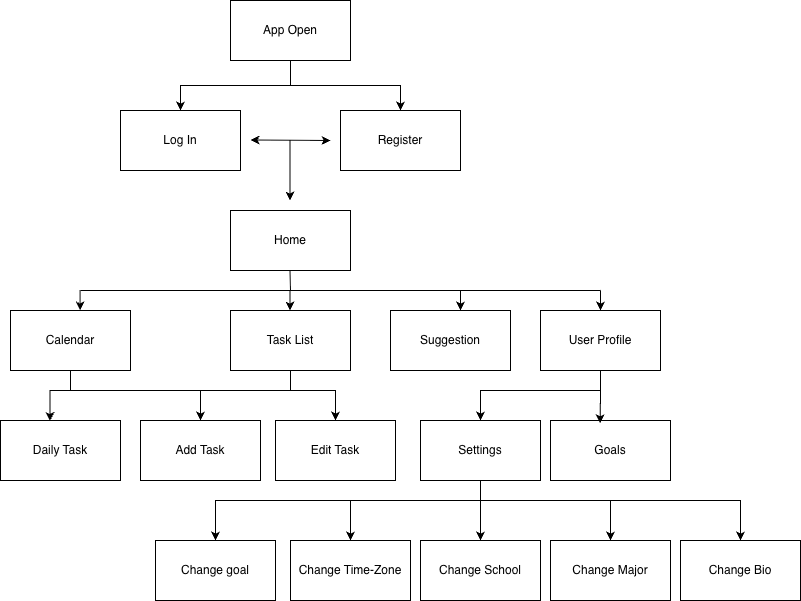

The diagram above was exported from draw.io. Its source (the exported page's mxGraphModel, read from the mxfile embedded in the PNG):
<mxGraphModel dx="1220" dy="830" grid="1" gridSize="10" guides="1" tooltips="1" connect="1" arrows="1" fold="1" page="1" pageScale="1" pageWidth="850" pageHeight="1100" math="0" shadow="0">
  <root>
    <mxCell id="0" />
    <mxCell id="1" parent="0" />
    <mxCell id="l3cQCV5sy6CXuG7Zx5vo-1" value="Log In" style="rounded=0;whiteSpace=wrap;html=1;" parent="1" vertex="1">
      <mxGeometry x="150" y="130" width="120" height="60" as="geometry" />
    </mxCell>
    <mxCell id="l3cQCV5sy6CXuG7Zx5vo-2" value="Register" style="rounded=0;whiteSpace=wrap;html=1;" parent="1" vertex="1">
      <mxGeometry x="370" y="130" width="120" height="60" as="geometry" />
    </mxCell>
    <mxCell id="l3cQCV5sy6CXuG7Zx5vo-4" value="" style="endArrow=classic;startArrow=classic;html=1;rounded=0;" parent="1" edge="1">
      <mxGeometry width="50" height="50" relative="1" as="geometry">
        <mxPoint x="280" y="159.5" as="sourcePoint" />
        <mxPoint x="360" y="160" as="targetPoint" />
      </mxGeometry>
    </mxCell>
    <mxCell id="l3cQCV5sy6CXuG7Zx5vo-5" value="Home" style="rounded=0;whiteSpace=wrap;html=1;" parent="1" vertex="1">
      <mxGeometry x="260" y="230" width="120" height="60" as="geometry" />
    </mxCell>
    <mxCell id="l3cQCV5sy6CXuG7Zx5vo-7" value="" style="endArrow=classic;html=1;rounded=0;" parent="1" edge="1">
      <mxGeometry width="50" height="50" relative="1" as="geometry">
        <mxPoint x="319.5" y="160" as="sourcePoint" />
        <mxPoint x="319.5" y="220" as="targetPoint" />
      </mxGeometry>
    </mxCell>
    <mxCell id="l3cQCV5sy6CXuG7Zx5vo-38" style="edgeStyle=orthogonalEdgeStyle;rounded=0;orthogonalLoop=1;jettySize=auto;html=1;entryX=0.5;entryY=0;entryDx=0;entryDy=0;" parent="1" source="l3cQCV5sy6CXuG7Zx5vo-9" target="l3cQCV5sy6CXuG7Zx5vo-32" edge="1">
      <mxGeometry relative="1" as="geometry">
        <Array as="points">
          <mxPoint x="100" y="410" />
          <mxPoint x="230" y="410" />
        </Array>
      </mxGeometry>
    </mxCell>
    <mxCell id="l3cQCV5sy6CXuG7Zx5vo-9" value="Calendar" style="rounded=0;whiteSpace=wrap;html=1;" parent="1" vertex="1">
      <mxGeometry x="40" y="330" width="120" height="60" as="geometry" />
    </mxCell>
    <mxCell id="l3cQCV5sy6CXuG7Zx5vo-12" value="Suggestion" style="rounded=0;whiteSpace=wrap;html=1;" parent="1" vertex="1">
      <mxGeometry x="420" y="330" width="120" height="60" as="geometry" />
    </mxCell>
    <mxCell id="D3oFp_tjJT_chHj8ANAI-11" style="edgeStyle=orthogonalEdgeStyle;rounded=0;orthogonalLoop=1;jettySize=auto;html=1;entryX=0.5;entryY=0;entryDx=0;entryDy=0;" edge="1" parent="1" source="l3cQCV5sy6CXuG7Zx5vo-13" target="FD4TadaFTWq3PRe3rOKr-3">
      <mxGeometry relative="1" as="geometry">
        <Array as="points">
          <mxPoint x="630" y="410" />
          <mxPoint x="510" y="410" />
        </Array>
      </mxGeometry>
    </mxCell>
    <mxCell id="l3cQCV5sy6CXuG7Zx5vo-13" value="User Profile" style="rounded=0;whiteSpace=wrap;html=1;" parent="1" vertex="1">
      <mxGeometry x="570" y="330" width="120" height="60" as="geometry" />
    </mxCell>
    <mxCell id="l3cQCV5sy6CXuG7Zx5vo-16" value="Daily Task" style="rounded=0;whiteSpace=wrap;html=1;" parent="1" vertex="1">
      <mxGeometry x="30" y="440" width="120" height="60" as="geometry" />
    </mxCell>
    <mxCell id="l3cQCV5sy6CXuG7Zx5vo-17" value="Edit Task" style="rounded=0;whiteSpace=wrap;html=1;" parent="1" vertex="1">
      <mxGeometry x="305" y="440" width="120" height="60" as="geometry" />
    </mxCell>
    <mxCell id="l3cQCV5sy6CXuG7Zx5vo-19" value="" style="endArrow=none;html=1;rounded=0;" parent="1" edge="1">
      <mxGeometry width="50" height="50" relative="1" as="geometry">
        <mxPoint x="320" y="310" as="sourcePoint" />
        <mxPoint x="319.5" y="290" as="targetPoint" />
      </mxGeometry>
    </mxCell>
    <mxCell id="l3cQCV5sy6CXuG7Zx5vo-20" value="" style="endArrow=none;html=1;rounded=0;" parent="1" edge="1">
      <mxGeometry width="50" height="50" relative="1" as="geometry">
        <mxPoint x="110" y="310" as="sourcePoint" />
        <mxPoint x="630" y="310" as="targetPoint" />
      </mxGeometry>
    </mxCell>
    <mxCell id="l3cQCV5sy6CXuG7Zx5vo-21" value="" style="endArrow=classic;html=1;rounded=0;" parent="1" edge="1">
      <mxGeometry width="50" height="50" relative="1" as="geometry">
        <mxPoint x="109.6" y="310" as="sourcePoint" />
        <mxPoint x="109.6" y="330" as="targetPoint" />
      </mxGeometry>
    </mxCell>
    <mxCell id="l3cQCV5sy6CXuG7Zx5vo-22" value="" style="endArrow=classic;html=1;rounded=0;" parent="1" edge="1">
      <mxGeometry width="50" height="50" relative="1" as="geometry">
        <mxPoint x="319.5" y="310" as="sourcePoint" />
        <mxPoint x="319.5" y="330" as="targetPoint" />
      </mxGeometry>
    </mxCell>
    <mxCell id="l3cQCV5sy6CXuG7Zx5vo-23" value="" style="endArrow=classic;html=1;rounded=0;" parent="1" edge="1">
      <mxGeometry width="50" height="50" relative="1" as="geometry">
        <mxPoint x="490" y="310" as="sourcePoint" />
        <mxPoint x="490" y="330" as="targetPoint" />
      </mxGeometry>
    </mxCell>
    <mxCell id="l3cQCV5sy6CXuG7Zx5vo-40" style="edgeStyle=orthogonalEdgeStyle;rounded=0;orthogonalLoop=1;jettySize=auto;html=1;entryX=0.5;entryY=0;entryDx=0;entryDy=0;" parent="1" source="l3cQCV5sy6CXuG7Zx5vo-24" target="l3cQCV5sy6CXuG7Zx5vo-32" edge="1">
      <mxGeometry relative="1" as="geometry">
        <Array as="points">
          <mxPoint x="320" y="410" />
          <mxPoint x="230" y="410" />
        </Array>
      </mxGeometry>
    </mxCell>
    <mxCell id="D3oFp_tjJT_chHj8ANAI-10" style="edgeStyle=orthogonalEdgeStyle;rounded=0;orthogonalLoop=1;jettySize=auto;html=1;entryX=0.5;entryY=0;entryDx=0;entryDy=0;" edge="1" parent="1" source="l3cQCV5sy6CXuG7Zx5vo-24" target="l3cQCV5sy6CXuG7Zx5vo-17">
      <mxGeometry relative="1" as="geometry">
        <Array as="points">
          <mxPoint x="320" y="410" />
          <mxPoint x="365" y="410" />
        </Array>
      </mxGeometry>
    </mxCell>
    <mxCell id="l3cQCV5sy6CXuG7Zx5vo-24" value="Task List" style="rounded=0;whiteSpace=wrap;html=1;" parent="1" vertex="1">
      <mxGeometry x="260" y="330" width="120" height="60" as="geometry" />
    </mxCell>
    <mxCell id="l3cQCV5sy6CXuG7Zx5vo-26" value="" style="endArrow=classic;html=1;rounded=0;" parent="1" edge="1">
      <mxGeometry width="50" height="50" relative="1" as="geometry">
        <mxPoint x="630" y="310" as="sourcePoint" />
        <mxPoint x="630" y="330" as="targetPoint" />
      </mxGeometry>
    </mxCell>
    <mxCell id="l3cQCV5sy6CXuG7Zx5vo-32" value="Add Task" style="rounded=0;whiteSpace=wrap;html=1;" parent="1" vertex="1">
      <mxGeometry x="170" y="440" width="120" height="60" as="geometry" />
    </mxCell>
    <mxCell id="l3cQCV5sy6CXuG7Zx5vo-36" style="edgeStyle=orthogonalEdgeStyle;rounded=0;orthogonalLoop=1;jettySize=auto;html=1;entryX=0.412;entryY=0.01;entryDx=0;entryDy=0;entryPerimeter=0;" parent="1" source="l3cQCV5sy6CXuG7Zx5vo-9" target="l3cQCV5sy6CXuG7Zx5vo-16" edge="1">
      <mxGeometry relative="1" as="geometry">
        <Array as="points">
          <mxPoint x="100" y="410" />
          <mxPoint x="79" y="410" />
        </Array>
      </mxGeometry>
    </mxCell>
    <mxCell id="D3oFp_tjJT_chHj8ANAI-17" style="edgeStyle=orthogonalEdgeStyle;rounded=0;orthogonalLoop=1;jettySize=auto;html=1;entryX=0.5;entryY=0;entryDx=0;entryDy=0;" edge="1" parent="1" source="FD4TadaFTWq3PRe3rOKr-3" target="DoV6UPvvSLhwWifZJ8IG-6">
      <mxGeometry relative="1" as="geometry" />
    </mxCell>
    <mxCell id="D3oFp_tjJT_chHj8ANAI-18" style="edgeStyle=orthogonalEdgeStyle;rounded=0;orthogonalLoop=1;jettySize=auto;html=1;" edge="1" parent="1" source="FD4TadaFTWq3PRe3rOKr-3" target="DoV6UPvvSLhwWifZJ8IG-7">
      <mxGeometry relative="1" as="geometry">
        <Array as="points">
          <mxPoint x="510" y="520" />
          <mxPoint x="380" y="520" />
        </Array>
      </mxGeometry>
    </mxCell>
    <mxCell id="D3oFp_tjJT_chHj8ANAI-19" style="edgeStyle=orthogonalEdgeStyle;rounded=0;orthogonalLoop=1;jettySize=auto;html=1;" edge="1" parent="1" source="FD4TadaFTWq3PRe3rOKr-3" target="DoV6UPvvSLhwWifZJ8IG-5">
      <mxGeometry relative="1" as="geometry">
        <Array as="points">
          <mxPoint x="510" y="520" />
          <mxPoint x="640" y="520" />
        </Array>
      </mxGeometry>
    </mxCell>
    <mxCell id="D3oFp_tjJT_chHj8ANAI-21" style="edgeStyle=orthogonalEdgeStyle;rounded=0;orthogonalLoop=1;jettySize=auto;html=1;entryX=0.5;entryY=0;entryDx=0;entryDy=0;" edge="1" parent="1" source="FD4TadaFTWq3PRe3rOKr-3" target="D3oFp_tjJT_chHj8ANAI-3">
      <mxGeometry relative="1" as="geometry">
        <Array as="points">
          <mxPoint x="510" y="520" />
          <mxPoint x="770" y="520" />
        </Array>
      </mxGeometry>
    </mxCell>
    <mxCell id="D3oFp_tjJT_chHj8ANAI-25" style="edgeStyle=orthogonalEdgeStyle;rounded=0;orthogonalLoop=1;jettySize=auto;html=1;" edge="1" parent="1" source="FD4TadaFTWq3PRe3rOKr-3" target="D3oFp_tjJT_chHj8ANAI-24">
      <mxGeometry relative="1" as="geometry">
        <Array as="points">
          <mxPoint x="510" y="520" />
          <mxPoint x="245" y="520" />
        </Array>
      </mxGeometry>
    </mxCell>
    <mxCell id="FD4TadaFTWq3PRe3rOKr-3" value="Settings" style="rounded=0;whiteSpace=wrap;html=1;" vertex="1" parent="1">
      <mxGeometry x="450" y="440" width="120" height="60" as="geometry" />
    </mxCell>
    <mxCell id="D3oFp_tjJT_chHj8ANAI-1" value="Goals" style="rounded=0;whiteSpace=wrap;html=1;" vertex="1" parent="1">
      <mxGeometry x="580" y="440" width="120" height="60" as="geometry" />
    </mxCell>
    <mxCell id="D3oFp_tjJT_chHj8ANAI-3" value="Change Bio" style="rounded=0;whiteSpace=wrap;html=1;" vertex="1" parent="1">
      <mxGeometry x="710" y="560" width="120" height="60" as="geometry" />
    </mxCell>
    <mxCell id="D3oFp_tjJT_chHj8ANAI-12" style="edgeStyle=orthogonalEdgeStyle;rounded=0;orthogonalLoop=1;jettySize=auto;html=1;entryX=0.413;entryY=0.046;entryDx=0;entryDy=0;entryPerimeter=0;" edge="1" parent="1" source="l3cQCV5sy6CXuG7Zx5vo-13" target="D3oFp_tjJT_chHj8ANAI-1">
      <mxGeometry relative="1" as="geometry" />
    </mxCell>
    <mxCell id="DoV6UPvvSLhwWifZJ8IG-6" value="Change School" style="rounded=0;whiteSpace=wrap;html=1;" vertex="1" parent="1">
      <mxGeometry x="450" y="560" width="120" height="60" as="geometry" />
    </mxCell>
    <mxCell id="DoV6UPvvSLhwWifZJ8IG-5" value="Change Major" style="rounded=0;whiteSpace=wrap;html=1;" vertex="1" parent="1">
      <mxGeometry x="580" y="560" width="120" height="60" as="geometry" />
    </mxCell>
    <mxCell id="DoV6UPvvSLhwWifZJ8IG-7" value="Change Time-Zone" style="rounded=0;whiteSpace=wrap;html=1;" vertex="1" parent="1">
      <mxGeometry x="320" y="560" width="120" height="60" as="geometry" />
    </mxCell>
    <mxCell id="DoV6UPvvSLhwWifZJ8IG-10" style="edgeStyle=orthogonalEdgeStyle;rounded=0;orthogonalLoop=1;jettySize=auto;html=1;" edge="1" parent="1">
      <mxGeometry relative="1" as="geometry">
        <mxPoint x="380" y="520" as="sourcePoint" />
        <mxPoint x="380" y="560" as="targetPoint" />
      </mxGeometry>
    </mxCell>
    <mxCell id="D3oFp_tjJT_chHj8ANAI-22" style="edgeStyle=orthogonalEdgeStyle;rounded=0;orthogonalLoop=1;jettySize=auto;html=1;entryX=0.5;entryY=0;entryDx=0;entryDy=0;" edge="1" parent="1" source="DoV6UPvvSLhwWifZJ8IG-12" target="l3cQCV5sy6CXuG7Zx5vo-1">
      <mxGeometry relative="1" as="geometry" />
    </mxCell>
    <mxCell id="D3oFp_tjJT_chHj8ANAI-23" style="edgeStyle=orthogonalEdgeStyle;rounded=0;orthogonalLoop=1;jettySize=auto;html=1;" edge="1" parent="1" source="DoV6UPvvSLhwWifZJ8IG-12" target="l3cQCV5sy6CXuG7Zx5vo-2">
      <mxGeometry relative="1" as="geometry" />
    </mxCell>
    <mxCell id="DoV6UPvvSLhwWifZJ8IG-12" value="App Open" style="rounded=0;whiteSpace=wrap;html=1;" vertex="1" parent="1">
      <mxGeometry x="260" y="20" width="120" height="60" as="geometry" />
    </mxCell>
    <mxCell id="D3oFp_tjJT_chHj8ANAI-24" value="Change goal" style="rounded=0;whiteSpace=wrap;html=1;" vertex="1" parent="1">
      <mxGeometry x="185" y="560" width="120" height="60" as="geometry" />
    </mxCell>
  </root>
</mxGraphModel>